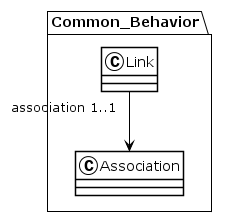

The diagram above was rendered by PlantUML. Its source (embedded in the PNG):
@startuml
!theme plain
package Common_Behavior {
class Link {
}
Link "association 1..1" --> Association
class Association {
}
}
@enduml